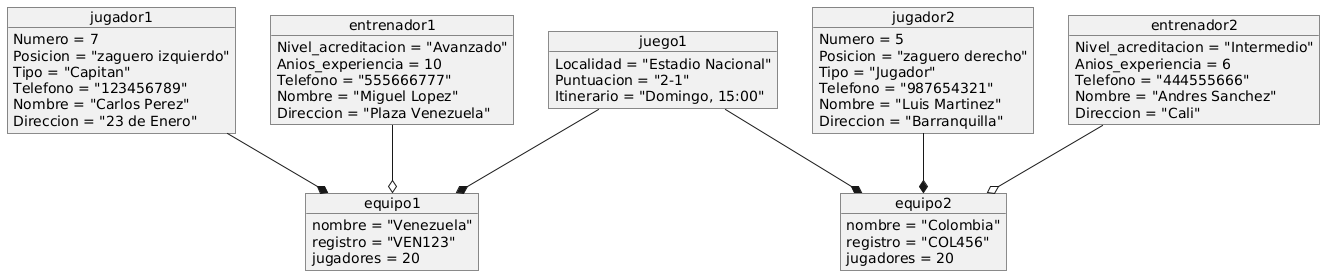

The diagram above was rendered by PlantUML. Its source (embedded in the PNG):
@startuml
' Instancias de la clase Equipo
object equipo1 {
    nombre = "Venezuela"
    registro = "VEN123"
    jugadores = 20
}

object equipo2 {
    nombre = "Colombia"
    registro = "COL456"
    jugadores = 20
}

' Instancias de la clase Jugador
object jugador1 {
    Numero = 7
    Posicion = "zaguero izquierdo"
    Tipo = "Capitan"
Telefono = "123456789"
    Nombre = "Carlos Perez"
    Direccion = "23 de Enero"
}

object jugador2 {
    Numero = 5
    Posicion = "zaguero derecho"
    Tipo = "Jugador"
Telefono = "987654321"
    Nombre = "Luis Martinez"
    Direccion = "Barranquilla"
}

' Instancias de la clase Entrenador
object entrenador1 {
    Nivel_acreditacion = "Avanzado"
    Anios_experiencia = 10
Telefono = "555666777"
    Nombre = "Miguel Lopez"
    Direccion = "Plaza Venezuela"
}

object entrenador2 {
    Nivel_acreditacion = "Intermedio"
    Anios_experiencia = 6
Telefono = "444555666"
    Nombre = "Andres Sanchez"
    Direccion = "Cali"
}

' Instancia de la clase Juego
object juego1 {
    Localidad = "Estadio Nacional"
    Puntuacion = "2-1"
    Itinerario = "Domingo, 15:00"
}

' Relaciones entre objetos


jugador1 --* equipo1
jugador2 --* equipo2
entrenador1 --o equipo1
entrenador2 --o equipo2
juego1 --* equipo1
juego1 --* equipo2
@enduml